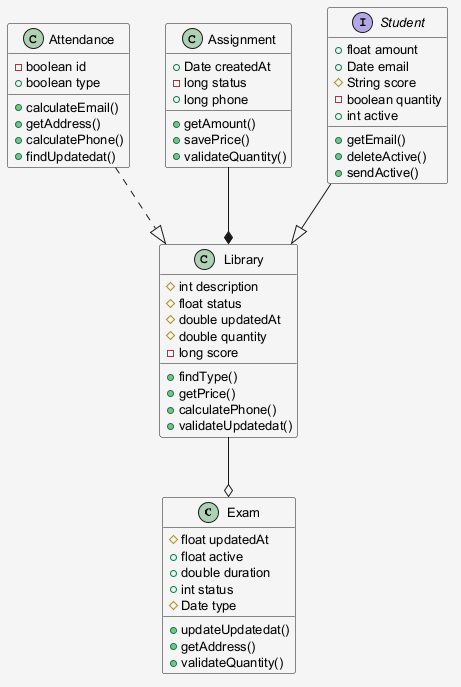

The diagram above was rendered by PlantUML. Its source (embedded in the PNG):
@startuml
skinparam shadowing false
skinparam backgroundColor #F5F5F5
skinparam defaultFontSize 13
class Exam {
  #float updatedAt
  +float active
  +double duration
  +int status
  #Date type
  +updateUpdatedat()
  +getAddress()
  +validateQuantity()
}
class Library {
  #int description
  #float status
  #double updatedAt
  #double quantity
  -long score
  +findType()
  +getPrice()
  +calculatePhone()
  +validateUpdatedat()
}
class Attendance {
  -boolean id
  +boolean type
  +calculateEmail()
  +getAddress()
  +calculatePhone()
  +findUpdatedat()
}
class Assignment {
  +Date createdAt
  -long status
  +long phone
  +getAmount()
  +savePrice()
  +validateQuantity()
}
interface Student {
  +float amount
  +Date email
  #String score
  -boolean quantity
  +int active
  +getEmail()
  +deleteActive()
  +sendActive()
}
Library --o Exam
Student --|> Library
Assignment --* Library
Attendance ..|> Library
@enduml